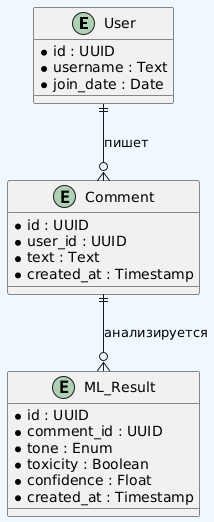

The diagram above was rendered by PlantUML. Its source (embedded in the PNG):
@startuml
skinparam backgroundColor #f0f8ff
entity "User" {
  * id : UUID
  * username : Text
  * join_date : Date
}
entity "Comment" {
  * id : UUID
  * user_id : UUID
  * text : Text
  * created_at : Timestamp
}
entity "ML_Result" {
  * id : UUID
  * comment_id : UUID
  * tone : Enum
  * toxicity : Boolean
  * confidence : Float
  * created_at : Timestamp
}
User ||--o{ Comment : пишет
Comment ||--o{ ML_Result : анализируется
@enduml